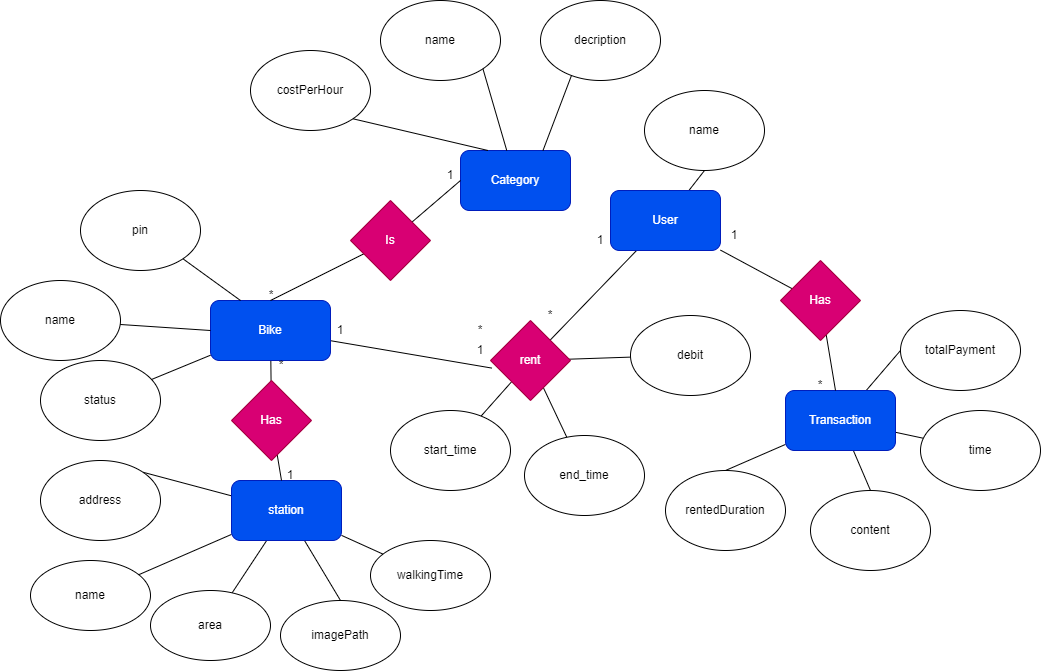

The diagram above was exported from draw.io. Its source (the exported page's mxGraphModel, read from the mxfile embedded in the PNG):
<mxGraphModel dx="656" dy="1962" grid="1" gridSize="10" guides="1" tooltips="1" connect="1" arrows="1" fold="1" page="1" pageScale="1" pageWidth="827" pageHeight="1169" math="0" shadow="0">
  <root>
    <mxCell id="0" />
    <mxCell id="1" parent="0" />
    <mxCell id="Y0jf5xLER-0sxHz0cIME-36" value="Category" style="rounded=1;whiteSpace=wrap;html=1;fillColor=#0050ef;strokeColor=#001DBC;fontColor=#ffffff;" parent="1" vertex="1">
      <mxGeometry x="1470" y="50" width="110" height="60" as="geometry" />
    </mxCell>
    <mxCell id="Y0jf5xLER-0sxHz0cIME-37" value="decription" style="ellipse;whiteSpace=wrap;html=1;" parent="1" vertex="1">
      <mxGeometry x="1550" y="-100" width="120" height="80" as="geometry" />
    </mxCell>
    <mxCell id="Y0jf5xLER-0sxHz0cIME-38" value="name" style="ellipse;whiteSpace=wrap;html=1;" parent="1" vertex="1">
      <mxGeometry x="1390" y="-100" width="120" height="80" as="geometry" />
    </mxCell>
    <mxCell id="Y0jf5xLER-0sxHz0cIME-40" value="costPerHour" style="ellipse;whiteSpace=wrap;html=1;" parent="1" vertex="1">
      <mxGeometry x="1260" y="-50" width="120" height="80" as="geometry" />
    </mxCell>
    <mxCell id="Y0jf5xLER-0sxHz0cIME-43" value="" style="endArrow=none;html=1;rounded=0;entryX=0.258;entryY=0.938;entryDx=0;entryDy=0;entryPerimeter=0;exitX=0.75;exitY=0;exitDx=0;exitDy=0;" parent="1" source="Y0jf5xLER-0sxHz0cIME-36" target="Y0jf5xLER-0sxHz0cIME-37" edge="1">
      <mxGeometry width="50" height="50" relative="1" as="geometry">
        <mxPoint x="740" y="280" as="sourcePoint" />
        <mxPoint x="790" y="230" as="targetPoint" />
      </mxGeometry>
    </mxCell>
    <mxCell id="Y0jf5xLER-0sxHz0cIME-44" value="" style="endArrow=none;html=1;rounded=0;entryX=1;entryY=1;entryDx=0;entryDy=0;" parent="1" source="Y0jf5xLER-0sxHz0cIME-36" target="Y0jf5xLER-0sxHz0cIME-38" edge="1">
      <mxGeometry width="50" height="50" relative="1" as="geometry">
        <mxPoint x="740" y="280" as="sourcePoint" />
        <mxPoint x="790" y="230" as="targetPoint" />
      </mxGeometry>
    </mxCell>
    <mxCell id="Y0jf5xLER-0sxHz0cIME-45" value="" style="endArrow=none;html=1;rounded=0;entryX=1;entryY=1;entryDx=0;entryDy=0;exitX=0.25;exitY=0;exitDx=0;exitDy=0;" parent="1" source="Y0jf5xLER-0sxHz0cIME-36" target="Y0jf5xLER-0sxHz0cIME-40" edge="1">
      <mxGeometry width="50" height="50" relative="1" as="geometry">
        <mxPoint x="740" y="280" as="sourcePoint" />
        <mxPoint x="790" y="230" as="targetPoint" />
      </mxGeometry>
    </mxCell>
    <mxCell id="_H8AK0SvlMH65NcTsjUp-18" style="edgeStyle=none;rounded=0;orthogonalLoop=1;jettySize=auto;html=1;entryX=0.018;entryY=0.595;entryDx=0;entryDy=0;entryPerimeter=0;endArrow=none;endFill=0;" parent="1" source="_H8AK0SvlMH65NcTsjUp-2" target="_H8AK0SvlMH65NcTsjUp-17" edge="1">
      <mxGeometry relative="1" as="geometry" />
    </mxCell>
    <mxCell id="_H8AK0SvlMH65NcTsjUp-36" style="edgeStyle=none;rounded=0;orthogonalLoop=1;jettySize=auto;html=1;endArrow=none;endFill=0;" parent="1" source="_H8AK0SvlMH65NcTsjUp-2" target="_H8AK0SvlMH65NcTsjUp-35" edge="1">
      <mxGeometry relative="1" as="geometry" />
    </mxCell>
    <mxCell id="_H8AK0SvlMH65NcTsjUp-2" value="Bike" style="rounded=1;whiteSpace=wrap;html=1;fillColor=#0050ef;strokeColor=#001DBC;fontColor=#ffffff;" parent="1" vertex="1">
      <mxGeometry x="1220" y="200" width="120" height="60" as="geometry" />
    </mxCell>
    <mxCell id="_H8AK0SvlMH65NcTsjUp-3" value="name" style="ellipse;whiteSpace=wrap;html=1;" parent="1" vertex="1">
      <mxGeometry x="1010" y="180" width="120" height="80" as="geometry" />
    </mxCell>
    <mxCell id="_H8AK0SvlMH65NcTsjUp-4" value="status" style="ellipse;whiteSpace=wrap;html=1;" parent="1" vertex="1">
      <mxGeometry x="1050" y="260" width="120" height="80" as="geometry" />
    </mxCell>
    <mxCell id="_H8AK0SvlMH65NcTsjUp-5" value="pin" style="ellipse;whiteSpace=wrap;html=1;" parent="1" vertex="1">
      <mxGeometry x="1090" y="90" width="120" height="80" as="geometry" />
    </mxCell>
    <mxCell id="_H8AK0SvlMH65NcTsjUp-6" value="" style="endArrow=none;html=1;rounded=0;exitX=0;exitY=0.5;exitDx=0;exitDy=0;" parent="1" source="_H8AK0SvlMH65NcTsjUp-2" target="_H8AK0SvlMH65NcTsjUp-3" edge="1">
      <mxGeometry width="50" height="50" relative="1" as="geometry">
        <mxPoint x="1170" y="290" as="sourcePoint" />
        <mxPoint x="1220" y="240" as="targetPoint" />
      </mxGeometry>
    </mxCell>
    <mxCell id="_H8AK0SvlMH65NcTsjUp-7" value="" style="endArrow=none;html=1;rounded=0;" parent="1" source="_H8AK0SvlMH65NcTsjUp-2" target="_H8AK0SvlMH65NcTsjUp-4" edge="1">
      <mxGeometry width="50" height="50" relative="1" as="geometry">
        <mxPoint x="1170" y="290" as="sourcePoint" />
        <mxPoint x="1220" y="240" as="targetPoint" />
      </mxGeometry>
    </mxCell>
    <mxCell id="_H8AK0SvlMH65NcTsjUp-8" value="" style="endArrow=none;html=1;rounded=0;entryX=1;entryY=1;entryDx=0;entryDy=0;exitX=0.25;exitY=0;exitDx=0;exitDy=0;" parent="1" source="_H8AK0SvlMH65NcTsjUp-2" target="_H8AK0SvlMH65NcTsjUp-5" edge="1">
      <mxGeometry width="50" height="50" relative="1" as="geometry">
        <mxPoint x="1170" y="290" as="sourcePoint" />
        <mxPoint x="1220" y="240" as="targetPoint" />
      </mxGeometry>
    </mxCell>
    <mxCell id="_H8AK0SvlMH65NcTsjUp-15" style="rounded=0;orthogonalLoop=1;jettySize=auto;html=1;entryX=0;entryY=0.5;entryDx=0;entryDy=0;endArrow=none;endFill=0;" parent="1" source="_H8AK0SvlMH65NcTsjUp-14" target="Y0jf5xLER-0sxHz0cIME-36" edge="1">
      <mxGeometry relative="1" as="geometry" />
    </mxCell>
    <mxCell id="_H8AK0SvlMH65NcTsjUp-16" style="edgeStyle=none;rounded=0;orthogonalLoop=1;jettySize=auto;html=1;entryX=0.5;entryY=0;entryDx=0;entryDy=0;endArrow=none;endFill=0;" parent="1" source="_H8AK0SvlMH65NcTsjUp-14" target="_H8AK0SvlMH65NcTsjUp-2" edge="1">
      <mxGeometry relative="1" as="geometry" />
    </mxCell>
    <mxCell id="_H8AK0SvlMH65NcTsjUp-14" value="Is" style="rhombus;whiteSpace=wrap;html=1;fillColor=#d80073;strokeColor=#A50040;fontColor=#ffffff;" parent="1" vertex="1">
      <mxGeometry x="1360" y="100" width="80" height="80" as="geometry" />
    </mxCell>
    <mxCell id="_H8AK0SvlMH65NcTsjUp-22" style="edgeStyle=none;rounded=0;orthogonalLoop=1;jettySize=auto;html=1;endArrow=none;endFill=0;" parent="1" source="_H8AK0SvlMH65NcTsjUp-17" target="_H8AK0SvlMH65NcTsjUp-20" edge="1">
      <mxGeometry relative="1" as="geometry" />
    </mxCell>
    <mxCell id="_H8AK0SvlMH65NcTsjUp-23" style="edgeStyle=none;rounded=0;orthogonalLoop=1;jettySize=auto;html=1;endArrow=none;endFill=0;" parent="1" source="_H8AK0SvlMH65NcTsjUp-17" target="_H8AK0SvlMH65NcTsjUp-21" edge="1">
      <mxGeometry relative="1" as="geometry" />
    </mxCell>
    <mxCell id="_H8AK0SvlMH65NcTsjUp-24" style="edgeStyle=none;rounded=0;orthogonalLoop=1;jettySize=auto;html=1;endArrow=none;endFill=0;" parent="1" source="_H8AK0SvlMH65NcTsjUp-17" target="_H8AK0SvlMH65NcTsjUp-19" edge="1">
      <mxGeometry relative="1" as="geometry" />
    </mxCell>
    <mxCell id="_H8AK0SvlMH65NcTsjUp-40" style="edgeStyle=none;rounded=0;orthogonalLoop=1;jettySize=auto;html=1;endArrow=none;endFill=0;" parent="1" source="_H8AK0SvlMH65NcTsjUp-17" target="_H8AK0SvlMH65NcTsjUp-25" edge="1">
      <mxGeometry relative="1" as="geometry" />
    </mxCell>
    <mxCell id="_H8AK0SvlMH65NcTsjUp-17" value="rent" style="rhombus;whiteSpace=wrap;html=1;fillColor=#d80073;strokeColor=#A50040;fontColor=#ffffff;" parent="1" vertex="1">
      <mxGeometry x="1500" y="220" width="80" height="80" as="geometry" />
    </mxCell>
    <mxCell id="_H8AK0SvlMH65NcTsjUp-19" value="debit" style="ellipse;whiteSpace=wrap;html=1;" parent="1" vertex="1">
      <mxGeometry x="1640" y="215" width="120" height="80" as="geometry" />
    </mxCell>
    <mxCell id="_H8AK0SvlMH65NcTsjUp-20" value="start_time" style="ellipse;whiteSpace=wrap;html=1;" parent="1" vertex="1">
      <mxGeometry x="1400" y="310" width="120" height="80" as="geometry" />
    </mxCell>
    <mxCell id="_H8AK0SvlMH65NcTsjUp-21" value="end_time" style="ellipse;whiteSpace=wrap;html=1;" parent="1" vertex="1">
      <mxGeometry x="1534" y="335" width="120" height="80" as="geometry" />
    </mxCell>
    <mxCell id="_H8AK0SvlMH65NcTsjUp-41" style="edgeStyle=none;rounded=0;orthogonalLoop=1;jettySize=auto;html=1;entryX=0.5;entryY=1;entryDx=0;entryDy=0;endArrow=none;endFill=0;" parent="1" source="_H8AK0SvlMH65NcTsjUp-25" target="_H8AK0SvlMH65NcTsjUp-33" edge="1">
      <mxGeometry relative="1" as="geometry" />
    </mxCell>
    <mxCell id="_H8AK0SvlMH65NcTsjUp-44" style="edgeStyle=none;rounded=0;orthogonalLoop=1;jettySize=auto;html=1;entryX=0.178;entryY=0.37;entryDx=0;entryDy=0;entryPerimeter=0;endArrow=none;endFill=0;" parent="1" source="_H8AK0SvlMH65NcTsjUp-25" target="_H8AK0SvlMH65NcTsjUp-42" edge="1">
      <mxGeometry relative="1" as="geometry" />
    </mxCell>
    <mxCell id="_H8AK0SvlMH65NcTsjUp-25" value="User" style="rounded=1;whiteSpace=wrap;html=1;fillColor=#0050ef;strokeColor=#001DBC;fontColor=#ffffff;" parent="1" vertex="1">
      <mxGeometry x="1620" y="90" width="110" height="60" as="geometry" />
    </mxCell>
    <mxCell id="_H8AK0SvlMH65NcTsjUp-46" style="edgeStyle=none;rounded=0;orthogonalLoop=1;jettySize=auto;html=1;entryX=0;entryY=0.5;entryDx=0;entryDy=0;endArrow=none;endFill=0;" parent="1" source="_H8AK0SvlMH65NcTsjUp-26" target="_H8AK0SvlMH65NcTsjUp-34" edge="1">
      <mxGeometry relative="1" as="geometry" />
    </mxCell>
    <mxCell id="_H8AK0SvlMH65NcTsjUp-47" style="edgeStyle=none;rounded=0;orthogonalLoop=1;jettySize=auto;html=1;entryX=0.5;entryY=0;entryDx=0;entryDy=0;endArrow=none;endFill=0;" parent="1" source="_H8AK0SvlMH65NcTsjUp-26" target="_H8AK0SvlMH65NcTsjUp-30" edge="1">
      <mxGeometry relative="1" as="geometry" />
    </mxCell>
    <mxCell id="_H8AK0SvlMH65NcTsjUp-48" style="edgeStyle=none;rounded=0;orthogonalLoop=1;jettySize=auto;html=1;entryX=0.5;entryY=0;entryDx=0;entryDy=0;endArrow=none;endFill=0;" parent="1" source="_H8AK0SvlMH65NcTsjUp-26" target="_H8AK0SvlMH65NcTsjUp-31" edge="1">
      <mxGeometry relative="1" as="geometry" />
    </mxCell>
    <mxCell id="_H8AK0SvlMH65NcTsjUp-49" style="edgeStyle=none;rounded=0;orthogonalLoop=1;jettySize=auto;html=1;endArrow=none;endFill=0;" parent="1" source="_H8AK0SvlMH65NcTsjUp-26" target="_H8AK0SvlMH65NcTsjUp-32" edge="1">
      <mxGeometry relative="1" as="geometry" />
    </mxCell>
    <mxCell id="_H8AK0SvlMH65NcTsjUp-26" value="Transaction" style="rounded=1;whiteSpace=wrap;html=1;fillColor=#0050ef;strokeColor=#001DBC;fontColor=#ffffff;" parent="1" vertex="1">
      <mxGeometry x="1795" y="290" width="110" height="60" as="geometry" />
    </mxCell>
    <mxCell id="_H8AK0SvlMH65NcTsjUp-38" style="edgeStyle=none;rounded=0;orthogonalLoop=1;jettySize=auto;html=1;entryX=1;entryY=0;entryDx=0;entryDy=0;endArrow=none;endFill=0;" parent="1" source="_H8AK0SvlMH65NcTsjUp-27" target="_H8AK0SvlMH65NcTsjUp-28" edge="1">
      <mxGeometry relative="1" as="geometry" />
    </mxCell>
    <mxCell id="_H8AK0SvlMH65NcTsjUp-39" style="edgeStyle=none;rounded=0;orthogonalLoop=1;jettySize=auto;html=1;endArrow=none;endFill=0;" parent="1" source="_H8AK0SvlMH65NcTsjUp-27" target="_H8AK0SvlMH65NcTsjUp-29" edge="1">
      <mxGeometry relative="1" as="geometry" />
    </mxCell>
    <mxCell id="LqIZwZB_wbEqlqOCwfcB-2" style="rounded=0;orthogonalLoop=1;jettySize=auto;html=1;endArrow=none;endFill=0;" edge="1" parent="1" source="_H8AK0SvlMH65NcTsjUp-27" target="LqIZwZB_wbEqlqOCwfcB-1">
      <mxGeometry relative="1" as="geometry" />
    </mxCell>
    <mxCell id="LqIZwZB_wbEqlqOCwfcB-6" style="edgeStyle=none;rounded=0;orthogonalLoop=1;jettySize=auto;html=1;entryX=0.5;entryY=0;entryDx=0;entryDy=0;endArrow=none;endFill=0;" edge="1" parent="1" source="_H8AK0SvlMH65NcTsjUp-27" target="LqIZwZB_wbEqlqOCwfcB-4">
      <mxGeometry relative="1" as="geometry" />
    </mxCell>
    <mxCell id="LqIZwZB_wbEqlqOCwfcB-7" style="edgeStyle=none;rounded=0;orthogonalLoop=1;jettySize=auto;html=1;endArrow=none;endFill=0;" edge="1" parent="1" source="_H8AK0SvlMH65NcTsjUp-27" target="LqIZwZB_wbEqlqOCwfcB-5">
      <mxGeometry relative="1" as="geometry" />
    </mxCell>
    <mxCell id="_H8AK0SvlMH65NcTsjUp-27" value="station" style="rounded=1;whiteSpace=wrap;html=1;fillColor=#0050ef;strokeColor=#001DBC;fontColor=#ffffff;" parent="1" vertex="1">
      <mxGeometry x="1241" y="380" width="110" height="60" as="geometry" />
    </mxCell>
    <mxCell id="_H8AK0SvlMH65NcTsjUp-28" value="address&lt;br&gt;" style="ellipse;whiteSpace=wrap;html=1;" parent="1" vertex="1">
      <mxGeometry x="1050" y="360" width="120" height="80" as="geometry" />
    </mxCell>
    <mxCell id="_H8AK0SvlMH65NcTsjUp-29" value="name" style="ellipse;whiteSpace=wrap;html=1;" parent="1" vertex="1">
      <mxGeometry x="1040" y="460" width="120" height="70" as="geometry" />
    </mxCell>
    <mxCell id="_H8AK0SvlMH65NcTsjUp-30" value="content" style="ellipse;whiteSpace=wrap;html=1;" parent="1" vertex="1">
      <mxGeometry x="1820" y="390" width="120" height="80" as="geometry" />
    </mxCell>
    <mxCell id="_H8AK0SvlMH65NcTsjUp-31" value="rentedDuration" style="ellipse;whiteSpace=wrap;html=1;" parent="1" vertex="1">
      <mxGeometry x="1675" y="370" width="120" height="80" as="geometry" />
    </mxCell>
    <mxCell id="_H8AK0SvlMH65NcTsjUp-32" value="time" style="ellipse;whiteSpace=wrap;html=1;" parent="1" vertex="1">
      <mxGeometry x="1930" y="310" width="120" height="80" as="geometry" />
    </mxCell>
    <mxCell id="_H8AK0SvlMH65NcTsjUp-33" value="name" style="ellipse;whiteSpace=wrap;html=1;" parent="1" vertex="1">
      <mxGeometry x="1654" y="-10" width="120" height="80" as="geometry" />
    </mxCell>
    <mxCell id="_H8AK0SvlMH65NcTsjUp-34" value="totalPayment" style="ellipse;whiteSpace=wrap;html=1;" parent="1" vertex="1">
      <mxGeometry x="1910" y="210" width="120" height="80" as="geometry" />
    </mxCell>
    <mxCell id="_H8AK0SvlMH65NcTsjUp-37" style="edgeStyle=none;rounded=0;orthogonalLoop=1;jettySize=auto;html=1;endArrow=none;endFill=0;" parent="1" source="_H8AK0SvlMH65NcTsjUp-35" target="_H8AK0SvlMH65NcTsjUp-27" edge="1">
      <mxGeometry relative="1" as="geometry" />
    </mxCell>
    <mxCell id="_H8AK0SvlMH65NcTsjUp-35" value="Has" style="rhombus;whiteSpace=wrap;html=1;fillColor=#d80073;strokeColor=#A50040;fontColor=#ffffff;" parent="1" vertex="1">
      <mxGeometry x="1241" y="280" width="80" height="80" as="geometry" />
    </mxCell>
    <mxCell id="_H8AK0SvlMH65NcTsjUp-45" style="edgeStyle=none;rounded=0;orthogonalLoop=1;jettySize=auto;html=1;endArrow=none;endFill=0;" parent="1" source="_H8AK0SvlMH65NcTsjUp-42" target="_H8AK0SvlMH65NcTsjUp-26" edge="1">
      <mxGeometry relative="1" as="geometry" />
    </mxCell>
    <mxCell id="_H8AK0SvlMH65NcTsjUp-42" value="Has" style="rhombus;whiteSpace=wrap;html=1;fillColor=#d80073;strokeColor=#A50040;fontColor=#ffffff;" parent="1" vertex="1">
      <mxGeometry x="1790" y="160" width="80" height="80" as="geometry" />
    </mxCell>
    <mxCell id="_H8AK0SvlMH65NcTsjUp-43" style="edgeStyle=none;rounded=0;orthogonalLoop=1;jettySize=auto;html=1;exitX=0.75;exitY=0;exitDx=0;exitDy=0;endArrow=none;endFill=0;" parent="1" source="_H8AK0SvlMH65NcTsjUp-26" target="_H8AK0SvlMH65NcTsjUp-26" edge="1">
      <mxGeometry relative="1" as="geometry" />
    </mxCell>
    <mxCell id="_H8AK0SvlMH65NcTsjUp-50" value="1" style="text;html=1;strokeColor=none;fillColor=none;align=center;verticalAlign=middle;whiteSpace=wrap;rounded=0;" parent="1" vertex="1">
      <mxGeometry x="1714" y="120" width="60" height="30" as="geometry" />
    </mxCell>
    <mxCell id="_H8AK0SvlMH65NcTsjUp-51" value="1" style="text;html=1;strokeColor=none;fillColor=none;align=center;verticalAlign=middle;whiteSpace=wrap;rounded=0;" parent="1" vertex="1">
      <mxGeometry x="1270" y="360" width="60" height="30" as="geometry" />
    </mxCell>
    <mxCell id="_H8AK0SvlMH65NcTsjUp-52" value="1" style="text;html=1;strokeColor=none;fillColor=none;align=center;verticalAlign=middle;whiteSpace=wrap;rounded=0;" parent="1" vertex="1">
      <mxGeometry x="1320" y="215" width="60" height="30" as="geometry" />
    </mxCell>
    <mxCell id="_H8AK0SvlMH65NcTsjUp-53" value="1" style="text;html=1;strokeColor=none;fillColor=none;align=center;verticalAlign=middle;whiteSpace=wrap;rounded=0;" parent="1" vertex="1">
      <mxGeometry x="1430" y="60" width="60" height="30" as="geometry" />
    </mxCell>
    <mxCell id="_H8AK0SvlMH65NcTsjUp-55" value="1" style="text;html=1;strokeColor=none;fillColor=none;align=center;verticalAlign=middle;whiteSpace=wrap;rounded=0;" parent="1" vertex="1">
      <mxGeometry x="1580" y="125" width="60" height="30" as="geometry" />
    </mxCell>
    <mxCell id="_H8AK0SvlMH65NcTsjUp-57" value="*" style="text;html=1;strokeColor=none;fillColor=none;align=center;verticalAlign=middle;whiteSpace=wrap;rounded=0;" parent="1" vertex="1">
      <mxGeometry x="1800" y="270" width="60" height="30" as="geometry" />
    </mxCell>
    <mxCell id="_H8AK0SvlMH65NcTsjUp-58" value="*" style="text;html=1;strokeColor=none;fillColor=none;align=center;verticalAlign=middle;whiteSpace=wrap;rounded=0;" parent="1" vertex="1">
      <mxGeometry x="1460" y="215" width="60" height="30" as="geometry" />
    </mxCell>
    <mxCell id="_H8AK0SvlMH65NcTsjUp-59" value="*" style="text;html=1;strokeColor=none;fillColor=none;align=center;verticalAlign=middle;whiteSpace=wrap;rounded=0;" parent="1" vertex="1">
      <mxGeometry x="1530" y="200" width="60" height="30" as="geometry" />
    </mxCell>
    <mxCell id="_H8AK0SvlMH65NcTsjUp-60" value="*" style="text;html=1;strokeColor=none;fillColor=none;align=center;verticalAlign=middle;whiteSpace=wrap;rounded=0;" parent="1" vertex="1">
      <mxGeometry x="1251" y="180" width="60" height="30" as="geometry" />
    </mxCell>
    <mxCell id="_H8AK0SvlMH65NcTsjUp-63" value="*" style="text;html=1;strokeColor=none;fillColor=none;align=center;verticalAlign=middle;whiteSpace=wrap;rounded=0;" parent="1" vertex="1">
      <mxGeometry x="1261" y="250" width="60" height="30" as="geometry" />
    </mxCell>
    <mxCell id="_H8AK0SvlMH65NcTsjUp-65" value="1" style="text;html=1;strokeColor=none;fillColor=none;align=center;verticalAlign=middle;whiteSpace=wrap;rounded=0;" parent="1" vertex="1">
      <mxGeometry x="1460" y="235" width="60" height="30" as="geometry" />
    </mxCell>
    <mxCell id="LqIZwZB_wbEqlqOCwfcB-1" value="area" style="ellipse;whiteSpace=wrap;html=1;" vertex="1" parent="1">
      <mxGeometry x="1160" y="490" width="120" height="70" as="geometry" />
    </mxCell>
    <mxCell id="LqIZwZB_wbEqlqOCwfcB-4" value="imagePath" style="ellipse;whiteSpace=wrap;html=1;" vertex="1" parent="1">
      <mxGeometry x="1290" y="500" width="120" height="70" as="geometry" />
    </mxCell>
    <mxCell id="LqIZwZB_wbEqlqOCwfcB-5" value="walkingTime" style="ellipse;whiteSpace=wrap;html=1;" vertex="1" parent="1">
      <mxGeometry x="1380" y="440" width="120" height="70" as="geometry" />
    </mxCell>
  </root>
</mxGraphModel>